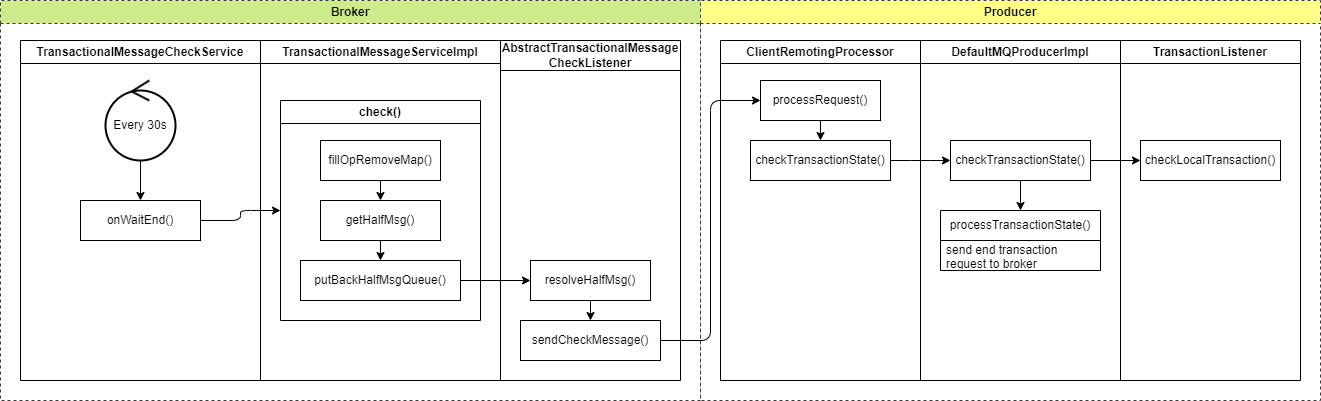

The diagram above was exported from draw.io. Its source (the exported page's mxGraphModel, read from the mxfile embedded in the PNG):
<mxGraphModel dx="722" dy="1000" grid="1" gridSize="10" guides="1" tooltips="1" connect="1" arrows="1" fold="1" page="1" pageScale="1" pageWidth="850" pageHeight="1100" math="0" shadow="0">
  <root>
    <mxCell id="0" />
    <mxCell id="1" parent="0" />
    <mxCell id="39" value="ClientRemotingProcessor" style="swimlane;whiteSpace=wrap;html=1;" parent="1" vertex="1">
      <mxGeometry x="760" y="40" width="200" height="340" as="geometry" />
    </mxCell>
    <mxCell id="52" value="Broker" style="swimlane;whiteSpace=wrap;html=1;dashed=1;fillColor=#cdeb8b;strokeColor=#36393d;" parent="1" vertex="1">
      <mxGeometry x="40" width="700" height="400" as="geometry" />
    </mxCell>
    <mxCell id="2" value="TransactionalMessageCheckService" style="swimlane;whiteSpace=wrap;html=1;" parent="52" vertex="1">
      <mxGeometry x="20" y="40" width="240" height="340" as="geometry" />
    </mxCell>
    <mxCell id="31" style="edgeStyle=none;html=1;" parent="2" source="3" target="6" edge="1">
      <mxGeometry relative="1" as="geometry" />
    </mxCell>
    <mxCell id="3" value="Every 30s" style="ellipse;shape=umlControl;whiteSpace=wrap;html=1;strokeWidth=2;" parent="2" vertex="1">
      <mxGeometry x="85" y="40" width="70" height="80" as="geometry" />
    </mxCell>
    <mxCell id="6" value="onWaitEnd()" style="rounded=0;whiteSpace=wrap;html=1;" parent="2" vertex="1">
      <mxGeometry x="60" y="160" width="120" height="40" as="geometry" />
    </mxCell>
    <mxCell id="4" value="TransactionalMessageServiceImpl" style="swimlane;whiteSpace=wrap;html=1;" parent="52" vertex="1">
      <mxGeometry x="260" y="40" width="240" height="340" as="geometry" />
    </mxCell>
    <mxCell id="13" value="check()" style="swimlane;whiteSpace=wrap;html=1;" parent="4" vertex="1">
      <mxGeometry x="20" y="60" width="200" height="220" as="geometry" />
    </mxCell>
    <mxCell id="33" style="edgeStyle=none;html=1;" parent="13" source="23" target="24" edge="1">
      <mxGeometry relative="1" as="geometry" />
    </mxCell>
    <mxCell id="23" value="fillOpRemoveMap()" style="rounded=0;whiteSpace=wrap;html=1;" parent="13" vertex="1">
      <mxGeometry x="40" y="40" width="120" height="40" as="geometry" />
    </mxCell>
    <mxCell id="34" style="edgeStyle=none;html=1;" parent="13" source="24" target="25" edge="1">
      <mxGeometry relative="1" as="geometry" />
    </mxCell>
    <mxCell id="24" value="getHalfMsg()" style="rounded=0;whiteSpace=wrap;html=1;" parent="13" vertex="1">
      <mxGeometry x="40" y="100" width="120" height="40" as="geometry" />
    </mxCell>
    <mxCell id="25" value="putBackHalfMsgQueue()" style="rounded=0;whiteSpace=wrap;html=1;" parent="13" vertex="1">
      <mxGeometry x="20" y="160" width="160" height="40" as="geometry" />
    </mxCell>
    <mxCell id="26" value="AbstractTransactionalMessage&lt;br&gt;CheckListener" style="swimlane;whiteSpace=wrap;html=1;startSize=30;" parent="52" vertex="1">
      <mxGeometry x="500" y="40" width="180" height="340" as="geometry" />
    </mxCell>
    <mxCell id="32" style="edgeStyle=orthogonalEdgeStyle;html=1;" parent="52" source="6" target="13" edge="1">
      <mxGeometry relative="1" as="geometry" />
    </mxCell>
    <mxCell id="35" style="edgeStyle=orthogonalEdgeStyle;html=1;" parent="52" source="25" target="29" edge="1">
      <mxGeometry relative="1" as="geometry" />
    </mxCell>
    <mxCell id="29" value="resolveHalfMsg()" style="rounded=0;whiteSpace=wrap;html=1;" parent="52" vertex="1">
      <mxGeometry x="530" y="260" width="120" height="40" as="geometry" />
    </mxCell>
    <mxCell id="30" value="sendCheckMessage()" style="rounded=0;whiteSpace=wrap;html=1;" parent="52" vertex="1">
      <mxGeometry x="520" y="320" width="140" height="40" as="geometry" />
    </mxCell>
    <mxCell id="36" style="edgeStyle=none;html=1;" parent="52" source="29" target="30" edge="1">
      <mxGeometry relative="1" as="geometry" />
    </mxCell>
    <mxCell id="53" value="Producer" style="swimlane;whiteSpace=wrap;html=1;dashed=1;fillColor=#ffff88;strokeColor=#36393d;" parent="1" vertex="1">
      <mxGeometry x="740" width="620" height="400" as="geometry" />
    </mxCell>
    <mxCell id="44" value="DefaultMQProducerImpl" style="swimlane;whiteSpace=wrap;html=1;" parent="53" vertex="1">
      <mxGeometry x="220" y="40" width="200" height="340" as="geometry" />
    </mxCell>
    <mxCell id="59" style="edgeStyle=none;html=1;" edge="1" parent="44" source="45" target="55">
      <mxGeometry relative="1" as="geometry" />
    </mxCell>
    <mxCell id="45" value="checkTransactionState()" style="rounded=0;whiteSpace=wrap;html=1;" parent="44" vertex="1">
      <mxGeometry x="30" y="100" width="140" height="40" as="geometry" />
    </mxCell>
    <mxCell id="55" value="processTransactionState()" style="swimlane;fontStyle=0;childLayout=stackLayout;horizontal=1;startSize=30;horizontalStack=0;resizeParent=1;resizeParentMax=0;resizeLast=0;collapsible=1;marginBottom=0;whiteSpace=wrap;html=1;" vertex="1" parent="44">
      <mxGeometry x="20" y="170" width="160" height="60" as="geometry" />
    </mxCell>
    <mxCell id="56" value="send end transaction request to broker" style="text;strokeColor=none;fillColor=none;align=left;verticalAlign=middle;spacingLeft=4;spacingRight=4;overflow=hidden;points=[[0,0.5],[1,0.5]];portConstraint=eastwest;rotatable=0;whiteSpace=wrap;html=1;" vertex="1" parent="55">
      <mxGeometry y="30" width="160" height="30" as="geometry" />
    </mxCell>
    <mxCell id="47" value="TransactionListener" style="swimlane;whiteSpace=wrap;html=1;" parent="53" vertex="1">
      <mxGeometry x="420" y="40" width="180" height="340" as="geometry" />
    </mxCell>
    <mxCell id="48" value="checkLocalTransaction()" style="rounded=0;whiteSpace=wrap;html=1;" parent="47" vertex="1">
      <mxGeometry x="20" y="100" width="140" height="40" as="geometry" />
    </mxCell>
    <mxCell id="51" style="edgeStyle=orthogonalEdgeStyle;html=1;" parent="53" source="45" target="48" edge="1">
      <mxGeometry relative="1" as="geometry" />
    </mxCell>
    <mxCell id="54" style="edgeStyle=orthogonalEdgeStyle;html=1;" parent="53" source="43" target="45" edge="1">
      <mxGeometry relative="1" as="geometry">
        <Array as="points">
          <mxPoint x="220" y="160" />
          <mxPoint x="220" y="160" />
        </Array>
      </mxGeometry>
    </mxCell>
    <mxCell id="43" value="checkTransactionState()" style="rounded=0;whiteSpace=wrap;html=1;" parent="53" vertex="1">
      <mxGeometry x="50" y="140" width="140" height="40" as="geometry" />
    </mxCell>
    <mxCell id="42" value="processRequest()" style="rounded=0;whiteSpace=wrap;html=1;" parent="53" vertex="1">
      <mxGeometry x="60" y="80" width="120" height="40" as="geometry" />
    </mxCell>
    <mxCell id="49" style="edgeStyle=orthogonalEdgeStyle;html=1;" parent="53" source="42" target="43" edge="1">
      <mxGeometry relative="1" as="geometry" />
    </mxCell>
    <mxCell id="60" style="edgeStyle=elbowEdgeStyle;html=1;" edge="1" parent="1" source="30" target="42">
      <mxGeometry relative="1" as="geometry" />
    </mxCell>
  </root>
</mxGraphModel>